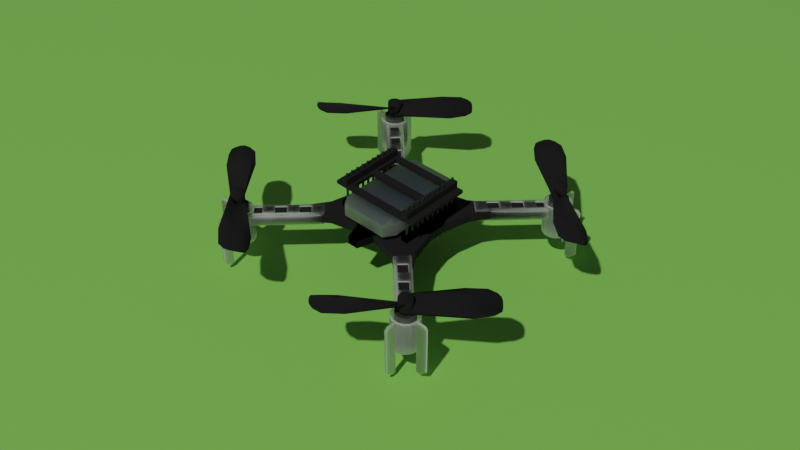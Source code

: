 # Source: cf2_assembly.blend  (saved by Blender 3.0.42; exported with 4.5.12 LTS)
import bpy
from mathutils import Matrix  # noqa: F401  (used for matrix-valued properties, if any)

bpy.ops.wm.read_factory_settings(use_empty=True)
scene = bpy.context.scene
scene.name = 'Scene'

# ---- collections
col_collection = bpy.data.collections.new('Collection'); scene.collection.children.link(col_collection)

# ---- materials (node trees are filled in below, after node groups)
mat_material_004 = bpy.data.materials.new('Material.004')
mat_pcb = bpy.data.materials.new('pcb')
mat_material_002 = bpy.data.materials.new('Material.002')
mat_metal = bpy.data.materials.new('metal')
mat_material_001 = bpy.data.materials.new('Material.001')

# ---- material node trees
mat_material_004.use_nodes = True; mat_material_004.node_tree.nodes.clear()
_N = mat_material_004.node_tree.nodes; _L = mat_material_004.node_tree.links
n0 = _N.new('ShaderNodeBsdfPrincipled'); n0.name = 'Principled BSDF'; n0.location = (10, 300)
n0.distribution = 'GGX'
n0.subsurface_method = 'RANDOM_WALK_SKIN'
n0.inputs[0].default_value = (0.2894, 0.8, 0.1253, 1.0)
n0.inputs[3].default_value = 1.45
n0.inputs[27].default_value = (0.0, 0.0, 0.0, 1.0)
n0.inputs[28].default_value = 1.0
n1 = _N.new('ShaderNodeOutputMaterial'); n1.name = 'Material Output'; n1.location = (300, 300)
_L.new(n0.outputs[0], n1.inputs[0])
n1.is_active_output = True
mat_pcb.use_nodes = True; mat_pcb.node_tree.nodes.clear()
_N = mat_pcb.node_tree.nodes; _L = mat_pcb.node_tree.links
n0 = _N.new('ShaderNodeBsdfPrincipled'); n0.name = 'Principled BSDF'; n0.location = (10, 300)
n0.distribution = 'GGX'
n0.subsurface_method = 'RANDOM_WALK_SKIN'
n0.inputs[0].default_value = (0.009524, 0.009524, 0.009524, 1.0)
n0.inputs[2].default_value = 1.0
n0.inputs[3].default_value = 1.45
n0.inputs[27].default_value = (0.0, 0.0, 0.0, 1.0)
n0.inputs[28].default_value = 1.0
n1 = _N.new('ShaderNodeOutputMaterial'); n1.name = 'Material Output'; n1.location = (300, 300)
_L.new(n0.outputs[0], n1.inputs[0])
n1.is_active_output = True
mat_material_002.use_nodes = True; mat_material_002.node_tree.nodes.clear()
_N = mat_material_002.node_tree.nodes; _L = mat_material_002.node_tree.links
n0 = _N.new('ShaderNodeOutputMaterial'); n0.name = 'Material Output'; n0.location = (300, 300)
n1 = _N.new('ShaderNodeBsdfTranslucent'); n1.name = 'Translucent BSDF'; n1.location = (10, 300)
n1.inputs[0].default_value = (1.0, 1.0, 1.0, 0.4714)
_L.new(n1.outputs[0], n0.inputs[0])
n0.is_active_output = True
mat_metal.use_nodes = True; mat_metal.node_tree.nodes.clear()
_N = mat_metal.node_tree.nodes; _L = mat_metal.node_tree.links
n0 = _N.new('ShaderNodeBsdfPrincipled'); n0.name = 'Principled BSDF'; n0.location = (10, 300)
n0.distribution = 'GGX'
n0.subsurface_method = 'RANDOM_WALK_SKIN'
n0.inputs[0].default_value = (0.117, 0.117, 0.117, 1.0)
n0.inputs[1].default_value = 0.8
n0.inputs[3].default_value = 1.45
n0.inputs[27].default_value = (0.0, 0.0, 0.0, 1.0)
n0.inputs[28].default_value = 1.0
n1 = _N.new('ShaderNodeOutputMaterial'); n1.name = 'Material Output'; n1.location = (300, 300)
_L.new(n0.outputs[0], n1.inputs[0])
n1.is_active_output = True
mat_material_001.use_nodes = True; mat_material_001.node_tree.nodes.clear()
_N = mat_material_001.node_tree.nodes; _L = mat_material_001.node_tree.links
n0 = _N.new('ShaderNodeBsdfPrincipled'); n0.name = 'Principled BSDF'; n0.location = (10, 300)
n0.distribution = 'GGX'
n0.subsurface_method = 'RANDOM_WALK_SKIN'
n0.inputs[0].default_value = (0.2849, 0.2849, 0.2849, 1.0)
n0.inputs[1].default_value = 0.6528
n0.inputs[3].default_value = 1.45
n0.inputs[8].default_value = 1.0
n0.inputs[10].default_value = 0.4508
n0.inputs[27].default_value = (0.0, 0.0, 0.0, 1.0)
n0.inputs[28].default_value = 1.0
n1 = _N.new('ShaderNodeOutputMaterial'); n1.name = 'Material Output'; n1.location = (300, 300)
_L.new(n0.outputs[0], n1.inputs[0])
n1.is_active_output = True

# ---- world
world_world = bpy.data.worlds.new('World'); scene.world = world_world
world_world.use_nodes = True; world_world.node_tree.nodes.clear()
_N = world_world.node_tree.nodes; _L = world_world.node_tree.links
n0 = _N.new('ShaderNodeOutputWorld'); n0.name = 'World Output'; n0.location = (300, 300)
n1 = _N.new('ShaderNodeBackground'); n1.name = 'Background'; n1.location = (10, 300)
n1.inputs[0].default_value = (0.05088, 0.05088, 0.05088, 1.0)
_L.new(n1.outputs[0], n0.inputs[0])
n0.is_active_output = True
world_world.color = (0.05088, 0.05088, 0.05088)
world_world.use_sun_shadow = False
world_world.sun_shadow_jitter_overblur = 0.0

# ---- cameras
cam_camera = bpy.data.cameras.new('Camera')
cam_camera.clip_end = 100.0
cam_camera.ortho_scale = 7.314

# ---- lights
light_light = bpy.data.lights.new('Light', 'POINT')
light_light.transmission_factor = 0.0
light_light.energy = 1000.0
light_light.shadow_soft_size = 0.1
light_light.shadow_maximum_resolution = 0.006
light_light.use_absolute_resolution = True

# ---- meshes
me_plane = bpy.data.meshes.new('Plane')
me_plane.from_pydata([(-1.0, -1.0, 0.0), (1.0, -1.0, 0.0), (-1.0, 1.0, 0.0), (1.0, 1.0, 0.0)], [], [(0, 1, 3, 2)])
_uv = me_plane.uv_layers.new(name='UVMap')
_uv.uv.foreach_set('vector', [0.0, 0.0, 1.0, 0.0, 1.0, 1.0, 0.0, 1.0])
me_plane.materials.append(mat_material_004)
me_plane.use_remesh_fix_poles = True
me_plane.use_remesh_preserve_attributes = False
me_plane.update()
me_battery_holder = bpy.data.meshes.new('battery_holder')
me_battery_holder.from_pydata([(-0.01, 0.01, 0.0005), (-0.01, 0.01, 0.0025), (-0.01, 0.012, 0.0025), (-0.01, 0.012, 0.0005), (0.01, 0.012, 0.0025), (0.01, 0.012, 0.0005), (0.01, 0.01, 0.0025), (0.01, 0.01, 0.0005), (-0.01, -0.01, 0.0005), (-0.01, -0.012, 0.0005), (-0.01, -0.012, 0.0025), (-0.01, -0.01, 0.0025), (0.01, -0.012, 0.0005), (0.01, -0.012, 0.0025), (0.01, -0.01, 0.0005), (0.01, -0.01, 0.0025), (-0.01, -0.014, -0.0005), (-0.01, -0.014, 0.0005), (-0.01, 0.014, 0.0005), (-0.01, 0.014, -0.0005), (0.01, 0.014, 0.0005), (0.01, 0.014, -0.0005), (0.01, -0.014, 0.0005), (0.01, -0.014, -0.0005), (-0.001096, 0.009, -0.0005), (0.001096, 0.009, -0.0005), (0.001096, -0.009, -0.0005), (-0.001096, -0.009, -0.0005), (-0.008096, 0.009, -0.0005), (-0.008096, -0.009, -0.0005), (0.008096, -0.009, -0.0005), (0.008096, 0.009, -0.0005), (-0.001096, -0.009, 0.0005), (-0.008096, -0.009, 0.0005), (-0.008096, 0.009, 0.0005), (-0.001096, 0.009, 0.0005), (0.001096, 0.009, 0.0005), (0.008096, 0.009, 0.0005), (0.008096, -0.009, 0.0005), (0.001096, -0.009, 0.0005)], [], [(0, 1, 2), (0, 2, 3), (3, 2, 4), (3, 4, 5), (5, 4, 6), (5, 6, 7), (7, 6, 1), (7, 1, 0), (3, 5, 7), (3, 7, 0), (4, 2, 1), (4, 1, 6), (8, 9, 10), (8, 10, 11), (9, 12, 13), (9, 13, 10), (12, 14, 15), (12, 15, 13), (14, 8, 11), (14, 11, 15), (9, 8, 14), (9, 14, 12), (13, 15, 11), (13, 11, 10), (16, 17, 18), (16, 18, 19), (19, 18, 20), (19, 20, 21), (21, 20, 22), (21, 22, 23), (23, 22, 17), (23, 17, 16), (24, 25, 26), (24, 26, 27), (16, 19, 28), (16, 28, 29), (24, 28, 19), (23, 16, 29), (27, 26, 30), (23, 29, 27), (24, 19, 21), (31, 25, 24), (23, 27, 30), (31, 24, 21), (23, 30, 31), (21, 23, 31), (32, 33, 17), (20, 18, 34), (35, 36, 37), (20, 34, 35), (32, 17, 22), (38, 39, 32), (20, 35, 37), (38, 32, 22), (20, 37, 38), (22, 20, 38), (34, 18, 17), (34, 17, 33), (36, 35, 32), (36, 32, 39), (27, 29, 33), (27, 33, 32), (33, 29, 28), (33, 28, 34), (34, 28, 24), (34, 24, 35), (24, 27, 32), (24, 32, 35), (30, 26, 39), (30, 39, 38), (31, 30, 38), (31, 38, 37), (36, 25, 31), (36, 31, 37), (39, 26, 25), (39, 25, 36)])
me_battery_holder.materials.append(mat_pcb)
me_battery_holder.use_remesh_fix_poles = True
me_battery_holder.use_remesh_preserve_attributes = False
me_battery_holder.update()
me_cw_prop = bpy.data.meshes.new('cw_prop')
me_cw_prop.from_pydata([(3.02e-10, -0.002, -0.002), (3.02e-10, -0.002, 0.001421), (-0.0007654, -0.001848, 0.001312), (-0.0007654, -0.001848, -0.002), (-0.001414, -0.001414, 0.0009996), (-0.001414, -0.001414, -0.002), (-0.001848, -0.0007654, 0.0005327), (-0.001848, -0.0007654, -0.002), (-0.002, -2.146e-10, -1.799e-05), (-0.002, -2.146e-10, -0.002), (-0.001848, 0.0007654, -0.0005687), (-0.001848, 0.0007654, -0.002), (-0.001414, 0.001414, -0.001036), (-0.001414, 0.001414, -0.002), (-0.0007654, 0.001848, -0.001348), (-0.0007654, 0.001848, -0.002), (-1.271e-10, 0.002, -0.001457), (-1.271e-10, 0.002, -0.002), (0.0007654, 0.001848, -0.002), (-1.271e-10, 0.002, 0.002), (0.0007654, 0.001848, 0.002), (0.001414, 0.001414, 0.002), (0.001414, 0.001414, -0.002), (0.001848, 0.0007654, 0.002), (0.001848, 0.0007654, -0.002), (0.002, 2.781e-10, 0.002), (0.002, 2.781e-10, -0.002), (0.001848, -0.0007654, 0.002), (0.001848, -0.0007654, -0.002), (0.001414, -0.001414, 0.002), (0.001414, -0.001414, -0.002), (-0.001414, -0.001414, 0.002), (-0.0007654, -0.001848, 0.002), (3.02e-10, -0.002, 0.002), (0.0007654, -0.001848, 0.002), (-0.0007654, 0.001848, 0.002), (-0.001414, 0.001414, 0.002), (-0.001848, 0.0007654, 0.002), (-0.002, -2.146e-10, 0.002), (-0.001848, -0.0007654, 0.002), (0.0007654, -0.001848, -0.002), (0.0007654, -0.001848, -0.001348), (0.0, -0.002, -0.001457), (0.01654, -0.004334, -0.0009657), (0.02134, -0.00394, -0.0004564), (0.001848, 0.0007654, 0.0005327), (0.002, -8.731e-11, -1.799e-05), (0.02346, -0.0004789, 0.001098), (0.0232, 0.000751, 0.001267), (0.001414, 0.001414, 0.0009996), (0.0224, 0.002166, 0.001187), (0.0007654, 0.001848, 0.001312), (0.02022, 0.00381, 0.001139), (0.001848, -0.0007654, -0.0005687), (0.02341, -0.002115, 0.0005806), (0.0, 0.002, 0.001421), (0.01449, 0.004217, 0.001119), (0.001414, -0.001414, -0.001036), (0.02315, -0.003187, 0.0001387), (0.0, 0.0, 0.0), (-0.0007654, 0.001848, -0.001348), (-3.02e-10, 0.002, -0.001457), (-0.01654, 0.004334, -0.0009657), (-0.02134, 0.00394, -0.0004564), (-0.001848, -0.0007654, 0.0005327), (-0.002, -2.147e-10, -1.799e-05), (-0.02346, 0.0004789, 0.001098), (-0.0232, -0.000751, 0.001267), (-0.001414, -0.001414, 0.0009996), (-0.0224, -0.002166, 0.001187), (-0.0007654, -0.001848, 0.001312), (-0.02022, -0.00381, 0.001139), (-0.001848, 0.0007654, -0.0005687), (-0.02341, 0.002115, 0.0005806), (-0.01449, -0.004217, 0.001119), (-0.001414, 0.001414, -0.001036), (-0.02315, 0.003187, 0.0001387), (0.0008036, -0.00167, -0.001813), (0.02138, -0.003702, -0.0008944), (0.01657, -0.004174, -0.001438), (3.671e-05, -0.00184, -0.001929), (0.001862, 0.0008944, 4.988e-05), (0.02321, 0.0008964, 0.0007886), (0.02348, -0.0002909, 0.0006358), (0.002027, 0.0001872, -0.0004808), (0.001414, 0.001485, 0.0005046), (0.02241, 0.002254, 0.0006945), (0.0007591, 0.00186, 0.0008118), (0.02022, 0.003864, 0.0006418), (0.02345, -0.001905, 0.0001281), (0.001885, -0.0005533, -0.00102), (-6.928e-06, 0.002, 0.0009212), (0.01448, 0.004217, 0.000619), (0.001457, -0.001179, -0.001475), (0.02319, -0.002962, -0.0003058), (0.0, 0.0, -0.0005), (-0.0008036, 0.00167, -0.001813), (-0.02138, 0.003702, -0.0008944), (-0.01657, 0.004174, -0.001438), (-3.671e-05, 0.00184, -0.001929), (-0.001862, -0.0008944, 4.988e-05), (-0.02321, -0.0008964, 0.0007886), (-0.02348, 0.0002909, 0.0006358), (-0.002027, -0.0001872, -0.0004808), (-0.001414, -0.001485, 0.0005046), (-0.02241, -0.002254, 0.0006945), (-0.0007591, -0.00186, 0.0008118), (-0.02022, -0.003864, 0.0006418), (-0.02345, 0.001905, 0.0001281), (-0.001885, 0.0005533, -0.00102), (6.928e-06, -0.002, 0.0009212), (-0.01448, -0.004217, 0.000619), (-0.001457, 0.001179, -0.001475), (-0.02319, 0.002962, -0.0003058), (-0.0008036, 0.00167, -0.001813), (-3.671e-05, 0.00184, -0.001929), (-0.02319, 0.002962, -0.0003058)], [], [(0, 1, 2), (0, 2, 3), (7, 8, 9), (9, 10, 11), (15, 14, 16), (15, 16, 17), (16, 19, 20), (26, 25, 27), (33, 34, 29), (29, 27, 25), (25, 23, 21), (21, 20, 19), (31, 33, 29), (21, 19, 36), (36, 38, 31), (21, 36, 31), (34, 1, 0), (3, 5, 7), (15, 17, 18), (24, 26, 28), (40, 3, 7), (15, 18, 24), (4, 2, 32), (12, 10, 37), (12, 37, 36), (6, 4, 31), (6, 31, 39), (8, 39, 38), (2, 1, 33), (2, 33, 32), (16, 14, 35), (10, 8, 38), (49, 48, 50), (51, 49, 50), (51, 50, 52), (46, 53, 54), (55, 52, 56), (57, 41, 44), (57, 44, 58), (53, 57, 58), (53, 58, 54), (60, 61, 62), (60, 62, 63), (64, 65, 66), (64, 66, 67), (68, 64, 67), (65, 72, 73), (1, 70, 71), (72, 75, 76), (77, 79, 80), (81, 82, 83), (81, 83, 84), (85, 86, 82), (85, 82, 81), (87, 88, 86), (84, 83, 89), (91, 92, 88), (93, 78, 77), (96, 97, 98), (96, 98, 99), (100, 101, 102), (104, 105, 101), (104, 101, 100), (112, 113, 97), (112, 97, 96), (109, 108, 113), (109, 113, 112), (41, 93, 77), (51, 55, 91), (51, 91, 87), (42, 77, 80), (53, 46, 84), (52, 50, 86), (52, 86, 88), (50, 48, 82), (50, 82, 86), (48, 47, 83), (44, 43, 79), (47, 54, 89), (47, 89, 83), (43, 42, 80), (55, 92, 91), (68, 70, 106), (64, 68, 104), (60, 112, 96), (65, 100, 103), (61, 60, 96), (61, 96, 99), (72, 65, 103), (72, 103, 109), (73, 76, 113), (73, 113, 108), (69, 67, 101), (76, 97, 113), (74, 107, 111), (63, 62, 98), (66, 108, 102), (62, 61, 99), (62, 99, 98), (3, 2, 4), (3, 4, 5), (5, 4, 6), (5, 6, 7), (7, 6, 8), (9, 8, 10), (11, 10, 12), (11, 12, 13), (13, 12, 14), (13, 14, 15), (18, 17, 16), (16, 20, 18), (18, 20, 21), (18, 21, 22), (22, 21, 23), (22, 23, 24), (24, 23, 25), (24, 25, 26), (26, 27, 28), (28, 27, 29), (28, 29, 30), (31, 32, 33), (19, 35, 36), (36, 37, 38), (38, 39, 31), (29, 25, 21), (31, 29, 21), (30, 29, 34), (30, 34, 40), (0, 40, 34), (34, 33, 1), (40, 0, 3), (7, 9, 11), (11, 13, 15), (18, 22, 24), (28, 30, 40), (7, 11, 15), (24, 28, 40), (40, 7, 15), (15, 24, 40), (4, 32, 31), (14, 12, 36), (14, 36, 35), (8, 6, 39), (16, 35, 19), (10, 38, 37), (41, 42, 43), (41, 43, 44), (45, 46, 47), (45, 47, 48), (49, 45, 48), (46, 54, 47), (55, 51, 52), (77, 78, 79), (87, 86, 85), (84, 89, 90), (91, 88, 87), (93, 94, 78), (90, 89, 94), (90, 94, 93), (49, 51, 87), (49, 87, 85), (57, 53, 90), (57, 90, 93), (45, 49, 85), (45, 85, 81), (41, 57, 93), (46, 45, 81), (46, 81, 84), (42, 41, 77), (53, 84, 90), (54, 58, 94), (54, 94, 89), (58, 44, 78), (58, 78, 94), (48, 83, 82), (56, 52, 88), (56, 88, 92), (44, 79, 78), (43, 80, 79), (55, 56, 92), (68, 67, 69), (70, 68, 69), (70, 69, 71), (65, 73, 66), (1, 71, 74), (75, 60, 63), (75, 63, 76), (72, 76, 73), (114, 97, 98), (114, 98, 115), (100, 102, 103), (106, 107, 105), (106, 105, 104), (103, 102, 108), (103, 108, 109), (110, 111, 107), (110, 107, 106), (112, 116, 97), (112, 97, 114), (109, 108, 116), (109, 116, 112), (68, 106, 104), (75, 72, 109), (75, 109, 112), (64, 104, 100), (60, 75, 112), (60, 112, 114), (65, 64, 100), (70, 1, 110), (70, 110, 106), (61, 60, 114), (61, 114, 115), (71, 69, 105), (71, 105, 107), (73, 76, 116), (73, 116, 108), (69, 101, 105), (76, 63, 97), (76, 97, 116), (67, 66, 102), (67, 102, 101), (74, 71, 107), (63, 98, 97), (66, 73, 108), (62, 61, 115), (62, 115, 98), (1, 74, 111), (1, 111, 110)])
me_cw_prop.polygons.foreach_set('use_smooth', [True] * 228)
me_cw_prop.materials.append(mat_pcb)
me_cw_prop.use_remesh_fix_poles = True
me_cw_prop.use_remesh_preserve_attributes = False
me_cw_prop.update()
me_motor_mount = bpy.data.meshes.new('motor_mount')
me_motor_mount.from_pydata([(0.005318, 0.004868, 0.003594), (0.004801, 0.004359, 0.00432), (0.002979, 0.002566, 0.00432), (0.002979, 0.002566, -0.00568), (0.005318, 0.004868, -0.00568), (0.004953, 0.005239, 0.003594), (0.004953, 0.005239, -0.00568), (0.002614, 0.002937, -0.00568), (0.002614, 0.002937, 0.00432), (0.004436, 0.00473, 0.00432), (0.004018, 0.003589, -0.01272), (0.005318, 0.004868, -0.0109), (0.002979, 0.002566, -0.01272), (0.003653, 0.003959, -0.01272), (0.002614, 0.002937, -0.01272), (0.004953, 0.005239, -0.0109), (-0.004824, 0.005358, 0.003594), (-0.004319, 0.004837, 0.00432), (-0.002541, 0.003, 0.00432), (-0.002541, 0.003, -0.00568), (-0.004824, 0.005358, -0.00568), (-0.005198, 0.004996, 0.003594), (-0.005198, 0.004996, -0.00568), (-0.002915, 0.002638, -0.00568), (-0.002915, 0.002638, 0.00432), (-0.004693, 0.004475, 0.00432), (-0.003555, 0.004047, -0.01272), (-0.004824, 0.005358, -0.0109), (-0.002541, 0.003, -0.01272), (-0.003929, 0.003686, -0.01272), (-0.002915, 0.002638, -0.01272), (-0.005198, 0.004996, -0.0109), (0.002129, -0.02312, 0.003209), (0.001976, -0.02312, 0.003463), (0.00141, -0.02312, 0.003463), (0.00141, -0.02312, 0.00312), (0.002, -0.02312, 0.00312), (-0.0025, -0.02312, 2.792e-05), (-0.0025, -0.02312, 0.003103), (-0.0025, -0.01974, 0.003103), (-0.0025, -0.01974, 2.792e-05), (0.0025, -0.01974, 2.792e-05), (0.0025, -0.01974, 0.003103), (0.0025, -0.02312, 0.003103), (0.0025, -0.02312, 2.792e-05), (0.00141, -0.01974, 0.003463), (-0.00141, -0.01974, 0.003463), (-0.00141, -0.02312, 0.003463), (0.00141, -0.006255, 0.003463), (-0.00141, -0.006255, 0.003463), (-0.00141, -0.009627, 0.003463), (0.00141, -0.009627, 0.003463), (0.00141, -0.013, 0.003463), (-0.00141, -0.013, 0.003463), (-0.00141, -0.01637, 0.003463), (0.00141, -0.01637, 0.003463), (0.002217, -0.002883, 0.003184), (0.0025, -0.002883, 0.003103), (0.0025, -0.002883, 2.792e-05), (0.002217, -0.002883, 2.792e-05), (0.0025, -0.009627, 2.792e-05), (0.0025, -0.009627, 0.003103), (0.0025, -0.013, 0.003103), (0.0025, -0.013, 2.792e-05), (0.0025, -0.01637, 0.003103), (0.0025, -0.01637, 2.792e-05), (-0.0025, -0.006255, 2.792e-05), (-0.0025, -0.006255, 0.003103), (-0.0025, -0.002883, 0.003103), (-0.0025, -0.002883, 2.792e-05), (0.0025, -0.006255, 2.792e-05), (0.0025, -0.006255, 0.003103), (-0.0025, -0.009627, 2.792e-05), (-0.0025, -0.009627, 0.003103), (-0.0025, -0.013, 2.792e-05), (-0.0025, -0.013, 0.003103), (-0.0025, -0.01637, 2.792e-05), (-0.0025, -0.01637, 0.003103), (0.001976, -0.006255, 0.003463), (0.001976, -0.009627, 0.003463), (0.001976, -0.013, 0.003463), (0.001976, -0.01637, 0.003463), (0.001976, -0.01974, 0.003463), (-0.001976, -0.02312, 0.003463), (-0.002129, -0.02312, 0.003209), (-0.002, -0.02312, 0.00312), (-0.00141, -0.02312, 0.00312), (-0.001976, -0.01637, 0.003463), (-0.001976, -0.01974, 0.003463), (-0.001976, -0.013, 0.003463), (-0.001976, -0.009627, 0.003463), (-0.001976, -0.006255, 0.003463), (-0.002, -0.003028, 0.00312), (-0.002, -0.006255, 0.00312), (-0.002, -0.006255, 2.792e-05), (-0.002, -0.003028, 2.792e-05), (0.002, -0.01974, 2.792e-05), (0.002, -0.02312, 2.792e-05), (0.002, -0.01974, 0.00312), (-0.00141, -0.01974, 0.00312), (-0.002, -0.01974, 0.00312), (0.00141, -0.01974, 0.00312), (0.00141, -0.006255, 0.00312), (0.00141, -0.009627, 0.00312), (-0.00141, -0.009627, 0.00312), (-0.00141, -0.006255, 0.00312), (0.00141, -0.013, 0.00312), (0.00141, -0.01637, 0.00312), (-0.00141, -0.01637, 0.00312), (-0.00141, -0.013, 0.00312), (0.002, -0.003028, 0.00312), (0.002, -0.006255, 0.00312), (0.00141, -0.00342, 0.00312), (0.001416, -0.003418, 0.00312), (0.002, -0.009627, 0.00312), (0.002, -0.013, 0.00312), (0.002, -0.01637, 0.00312), (-0.00141, -0.00342, 0.00312), (-0.001416, -0.003418, 0.00312), (-0.002, -0.009627, 0.00312), (-0.002, -0.013, 0.00312), (-0.002, -0.01637, 0.00312), (0.002, -0.006255, 2.792e-05), (0.002, -0.003028, 2.792e-05), (0.002, -0.009627, 2.792e-05), (0.002, -0.013, 2.792e-05), (0.002, -0.01637, 2.792e-05), (-0.002, -0.02312, 2.792e-05), (-0.002, -0.01974, 2.792e-05), (-0.002, -0.01637, 2.792e-05), (-0.002, -0.013, 2.792e-05), (-0.002, -0.009627, 2.792e-05), (0.001416, -0.003418, 0.003463), (0.00141, -0.00342, 0.003463), (0.001976, -0.003044, 0.003463), (-0.001416, -0.003418, 0.003463), (-0.001976, -0.003044, 0.003463), (-0.00141, -0.00342, 0.003463), (-0.002217, -0.002883, 2.792e-05), (-0.002217, -0.002883, 0.003184), (-0.002217, -0.002883, 0.003297), (0.002217, -0.002883, 0.003297), (-0.003362, -0.002168, -0.00568), (-0.003362, -0.002168, 0.00432), (-0.003935, -0.0007161, 0.00432), (-0.003935, -0.0007161, -0.00568), (-0.00391, 0.0008444, 0.00432), (-0.00391, 0.0008444, -0.00568), (-0.003289, 0.002276, 0.00432), (-0.003289, 0.002276, -0.00568), (-0.002168, 0.003362, 0.00432), (-0.002168, 0.003362, -0.00568), (-0.0007161, 0.003935, 0.00432), (-0.0007161, 0.003935, -0.00568), (0.0008444, 0.00391, 0.00432), (0.0008444, 0.00391, -0.00568), (0.002276, 0.003289, 0.00432), (0.002276, 0.003289, -0.00568), (0.003362, 0.002168, 0.00432), (0.003362, 0.002168, -0.00568), (0.003935, 0.0007161, 0.00432), (0.003935, 0.0007161, -0.00568), (0.00391, -0.0008444, 0.00432), (0.00391, -0.0008444, -0.00568), (0.003289, -0.002276, 0.00432), (0.003289, -0.002276, -0.00568), (0.002168, -0.003362, 0.00432), (0.002168, -0.003362, -0.00568), (0.0007161, -0.003935, 0.00432), (0.0007161, -0.003935, -0.00568), (-0.0008444, -0.00391, 0.00432), (-0.0008444, -0.00391, -0.00568), (-0.002276, -0.003289, 0.00432), (-0.002276, -0.003289, -0.00568), (-0.002991, -0.001929, 0.00432), (-0.003502, -0.0006372, 0.00432), (-0.003479, 0.0007513, 0.00432), (-0.002927, 0.002025, 0.00432), (-0.001929, 0.002991, 0.00432), (-0.0006372, 0.003502, 0.00432), (0.0007513, 0.003479, 0.00432), (0.002025, 0.002927, 0.00432), (0.002991, 0.001929, 0.00432), (0.003502, 0.0006372, 0.00432), (0.003479, -0.0007513, 0.00432), (0.002927, -0.002025, 0.00432), (0.001929, -0.002991, 0.00432), (0.0006372, -0.003502, 0.00432), (-0.0007513, -0.003479, 0.00432), (-0.002025, -0.002927, 0.00432), (-0.0007513, -0.003479, -0.004131), (-0.002025, -0.002927, -0.004131), (-0.003, 0.0, -0.004131), (-0.002876, 0.0006212, -0.004131), (-0.003479, 0.0007513, -0.004131), (-0.003502, -0.0006372, -0.004131), (-0.002991, -0.001929, -0.004131), (0.0006372, -0.003502, -0.004131), (0.001929, -0.002991, -0.004131), (0.002927, -0.002025, -0.004131), (0.003479, -0.0007513, -0.004131), (0.002876, -0.0006212, -0.004131), (0.002772, -0.001148, -0.004131), (0.002121, -0.002121, -0.004131), (-0.002772, -0.001148, -0.004131), (0.001148, -0.002772, -0.004131), (-0.002121, -0.002121, -0.004131), (-0.001148, -0.002772, -0.004131), (-4.657e-10, -0.003, -0.004131), (0.003, -1.164e-10, -0.004131), (0.003502, 0.0006372, -0.004131), (0.002991, 0.001929, -0.004131), (0.002025, 0.002927, -0.004131), (0.0007513, 0.003479, -0.004131), (-0.0006372, 0.003502, -0.004131), (-0.001929, 0.002991, -0.004131), (-0.002927, 0.002025, -0.004131), (-0.002772, 0.001148, -0.004131), (-0.002121, 0.002121, -0.004131), (0.002772, 0.001148, -0.004131), (-0.001148, 0.002772, -0.004131), (0.002121, 0.002121, -0.004131), (0.001148, 0.002772, -0.004131), (0.0, 0.003, -0.004131), (-0.001675, -0.00242, -0.00568), (0.001675, 0.00242, -0.00568), (0.001148, 0.002772, -0.00568), (-0.002121, -0.002121, -0.00568), (-0.002772, -0.001148, -0.00568), (0.0, 0.003, -0.00568), (-0.001148, 0.002772, -0.00568), (-0.003, 0.0, -0.00568), (-0.002121, 0.002121, -0.00568), (-0.002772, 0.001148, -0.00568), (0.002121, 0.002121, -0.00568), (-0.001148, -0.002772, -0.00568), (-4.657e-10, -0.003, -0.00568), (0.002772, 0.001148, -0.00568), (0.001148, -0.002772, -0.00568), (0.003, -1.164e-10, -0.00568), (0.002772, -0.001148, -0.00568), (0.002121, -0.002121, -0.00568)], [], [(0, 1, 2), (2, 3, 4), (2, 4, 0), (5, 6, 7), (7, 8, 9), (7, 9, 5), (6, 5, 0), (6, 0, 4), (10, 11, 4), (4, 3, 12), (4, 12, 10), (13, 14, 7), (7, 6, 15), (7, 15, 13), (3, 7, 14), (3, 14, 12), (12, 14, 13), (12, 13, 10), (15, 11, 10), (15, 10, 13), (6, 4, 11), (6, 11, 15), (0, 5, 9), (0, 9, 1), (8, 2, 1), (8, 1, 9), (16, 17, 18), (18, 19, 20), (18, 20, 16), (21, 22, 23), (23, 24, 25), (23, 25, 21), (22, 21, 16), (22, 16, 20), (26, 27, 20), (20, 19, 28), (20, 28, 26), (29, 30, 23), (23, 22, 31), (23, 31, 29), (19, 23, 30), (19, 30, 28), (28, 30, 29), (28, 29, 26), (31, 27, 26), (31, 26, 29), (22, 20, 27), (22, 27, 31), (16, 21, 25), (16, 25, 17), (24, 18, 17), (24, 17, 25), (32, 33, 34), (34, 35, 36), (34, 36, 32), (37, 38, 39), (37, 39, 40), (41, 42, 43), (41, 43, 44), (45, 46, 47), (45, 47, 34), (48, 49, 50), (48, 50, 51), (52, 53, 54), (52, 54, 55), (56, 57, 58), (56, 58, 59), (60, 61, 62), (60, 62, 63), (63, 62, 64), (63, 64, 65), (65, 64, 42), (65, 42, 41), (66, 67, 68), (66, 68, 69), (70, 71, 61), (70, 61, 60), (72, 73, 67), (72, 67, 66), (74, 75, 73), (74, 73, 72), (76, 77, 75), (76, 75, 74), (40, 39, 77), (40, 77, 76), (78, 48, 51), (78, 51, 79), (79, 51, 52), (79, 52, 80), (80, 52, 55), (80, 55, 81), (81, 55, 45), (81, 45, 82), (47, 83, 84), (84, 85, 86), (84, 86, 47), (54, 87, 88), (54, 88, 46), (53, 89, 87), (53, 87, 54), (50, 90, 89), (50, 89, 53), (49, 91, 90), (49, 90, 50), (92, 93, 94), (92, 94, 95), (96, 97, 36), (96, 36, 98), (99, 86, 85), (99, 85, 100), (98, 36, 35), (98, 35, 101), (101, 35, 86), (101, 86, 99), (102, 103, 104), (102, 104, 105), (106, 107, 108), (106, 108, 109), (110, 111, 102), (102, 112, 113), (102, 113, 110), (111, 114, 103), (111, 103, 102), (114, 115, 106), (114, 106, 103), (115, 116, 107), (115, 107, 106), (116, 98, 101), (116, 101, 107), (117, 105, 93), (93, 92, 118), (93, 118, 117), (105, 104, 119), (105, 119, 93), (104, 109, 120), (104, 120, 119), (109, 108, 121), (109, 121, 120), (108, 99, 100), (108, 100, 121), (122, 111, 110), (122, 110, 123), (122, 124, 114), (122, 114, 111), (124, 125, 115), (124, 115, 114), (125, 126, 116), (125, 116, 115), (126, 96, 98), (126, 98, 116), (127, 128, 100), (127, 100, 85), (128, 129, 121), (128, 121, 100), (129, 130, 120), (129, 120, 121), (130, 131, 119), (130, 119, 120), (131, 94, 93), (131, 93, 119), (37, 40, 128), (37, 128, 127), (46, 88, 83), (46, 83, 47), (82, 45, 34), (82, 34, 33), (132, 133, 48), (48, 78, 134), (48, 134, 132), (58, 57, 71), (58, 71, 70), (59, 58, 70), (70, 122, 123), (70, 123, 59), (135, 136, 91), (91, 49, 137), (91, 137, 135), (138, 69, 68), (138, 68, 139), (44, 43, 32), (32, 36, 97), (32, 97, 44), (34, 47, 86), (34, 86, 35), (95, 94, 66), (66, 69, 138), (66, 138, 95), (72, 66, 94), (72, 94, 131), (74, 72, 131), (74, 131, 130), (76, 74, 130), (76, 130, 129), (40, 76, 129), (40, 129, 128), (41, 44, 97), (41, 97, 96), (65, 41, 96), (65, 96, 126), (63, 65, 126), (63, 126, 125), (60, 63, 125), (60, 125, 124), (70, 60, 124), (70, 124, 122), (112, 102, 48), (112, 48, 133), (52, 51, 103), (52, 103, 106), (45, 55, 107), (45, 107, 101), (137, 49, 105), (137, 105, 117), (50, 53, 109), (50, 109, 104), (54, 46, 99), (54, 99, 108), (49, 48, 102), (49, 102, 105), (51, 50, 104), (51, 104, 103), (53, 52, 106), (53, 106, 109), (55, 54, 108), (55, 108, 107), (46, 45, 101), (46, 101, 99), (83, 38, 84), (68, 140, 139), (43, 33, 32), (141, 57, 56), (136, 140, 68), (68, 67, 91), (68, 91, 136), (82, 33, 43), (82, 43, 42), (83, 88, 39), (83, 39, 38), (88, 87, 77), (88, 77, 39), (87, 89, 75), (87, 75, 77), (89, 90, 73), (89, 73, 75), (90, 91, 67), (90, 67, 73), (141, 134, 78), (78, 71, 57), (78, 57, 141), (78, 79, 61), (78, 61, 71), (79, 80, 62), (79, 62, 61), (80, 81, 64), (80, 64, 62), (81, 82, 42), (81, 42, 64), (84, 38, 37), (37, 127, 85), (37, 85, 84), (59, 123, 110), (110, 113, 132), (132, 134, 141), (56, 59, 110), (132, 141, 56), (110, 132, 56), (133, 132, 113), (133, 113, 112), (117, 118, 135), (117, 135, 137), (135, 118, 92), (92, 95, 138), (139, 140, 136), (92, 138, 139), (136, 135, 92), (92, 139, 136), (142, 143, 144), (142, 144, 145), (145, 144, 146), (145, 146, 147), (147, 146, 148), (147, 148, 149), (149, 148, 150), (149, 150, 151), (151, 150, 152), (151, 152, 153), (153, 152, 154), (153, 154, 155), (155, 154, 156), (155, 156, 157), (157, 156, 158), (157, 158, 159), (159, 158, 160), (159, 160, 161), (161, 160, 162), (161, 162, 163), (163, 162, 164), (163, 164, 165), (165, 164, 166), (165, 166, 167), (167, 166, 168), (167, 168, 169), (169, 168, 170), (169, 170, 171), (171, 170, 172), (171, 172, 173), (173, 172, 143), (173, 143, 142), (174, 175, 144), (174, 144, 143), (175, 176, 146), (175, 146, 144), (176, 177, 148), (176, 148, 146), (177, 178, 150), (177, 150, 148), (178, 179, 152), (178, 152, 150), (179, 180, 154), (179, 154, 152), (180, 181, 156), (180, 156, 154), (181, 182, 158), (181, 158, 156), (182, 183, 160), (182, 160, 158), (183, 184, 162), (183, 162, 160), (184, 185, 164), (184, 164, 162), (185, 186, 166), (185, 166, 164), (186, 187, 168), (186, 168, 166), (187, 188, 170), (187, 170, 168), (188, 189, 172), (188, 172, 170), (189, 174, 143), (189, 143, 172), (189, 188, 190), (189, 190, 191), (192, 193, 194), (194, 195, 196), (196, 191, 190), (190, 197, 198), (198, 199, 200), (200, 201, 202), (200, 202, 203), (192, 194, 196), (204, 192, 196), (198, 200, 203), (198, 203, 205), (206, 204, 196), (207, 206, 196), (190, 198, 205), (190, 205, 208), (207, 196, 190), (190, 208, 207), (209, 201, 200), (200, 210, 211), (211, 212, 213), (213, 214, 215), (215, 216, 194), (194, 193, 217), (194, 217, 218), (209, 200, 211), (219, 209, 211), (215, 194, 218), (215, 218, 220), (221, 219, 211), (222, 221, 211), (213, 215, 220), (213, 220, 223), (222, 211, 213), (213, 223, 222), (182, 181, 212), (182, 212, 211), (175, 174, 196), (175, 196, 195), (174, 189, 191), (174, 191, 196), (183, 182, 211), (183, 211, 210), (176, 175, 195), (176, 195, 194), (184, 183, 210), (184, 210, 200), (177, 176, 194), (177, 194, 216), (185, 184, 200), (185, 200, 199), (178, 177, 216), (178, 216, 215), (186, 185, 199), (186, 199, 198), (179, 178, 215), (179, 215, 214), (187, 186, 198), (187, 198, 197), (180, 179, 214), (180, 214, 213), (188, 187, 197), (188, 197, 190), (181, 180, 213), (181, 213, 212), (224, 173, 142), (142, 145, 147), (147, 149, 151), (151, 153, 155), (155, 157, 225), (155, 225, 226), (227, 224, 142), (228, 227, 142), (155, 226, 229), (155, 229, 230), (228, 142, 147), (231, 228, 147), (151, 155, 230), (151, 230, 232), (233, 231, 147), (151, 232, 233), (147, 151, 233), (234, 225, 157), (157, 159, 161), (161, 163, 165), (165, 167, 169), (169, 171, 173), (173, 224, 235), (173, 235, 236), (234, 157, 161), (237, 234, 161), (169, 173, 236), (169, 236, 238), (239, 237, 161), (240, 239, 161), (165, 169, 238), (165, 238, 241), (240, 161, 165), (165, 241, 240), (229, 226, 222), (229, 222, 223), (234, 221, 222), (222, 226, 225), (222, 225, 234), (221, 234, 237), (221, 237, 219), (237, 239, 209), (237, 209, 219), (209, 239, 240), (240, 202, 201), (240, 201, 209), (241, 203, 202), (241, 202, 240), (238, 205, 203), (238, 203, 241), (236, 208, 205), (236, 205, 238), (235, 207, 208), (235, 208, 236), (206, 207, 235), (224, 227, 206), (235, 224, 206), (228, 204, 206), (228, 206, 227), (231, 192, 204), (231, 204, 228), (231, 233, 217), (193, 192, 231), (217, 193, 231), (218, 217, 233), (218, 233, 232), (218, 232, 230), (218, 230, 220), (230, 229, 223), (230, 223, 220)])
me_motor_mount.materials.append(mat_material_002)
me_motor_mount.use_remesh_fix_poles = True
me_motor_mount.use_remesh_preserve_attributes = False
me_motor_mount.update()
me_cylinder = bpy.data.meshes.new('Cylinder')
me_cylinder.from_pydata([(0.0, 0.004, -0.0075), (0.0, 0.004, 0.0075), (0.001531, 0.003696, -0.0075), (0.001531, 0.003696, 0.0075), (0.002828, 0.002828, -0.0075), (0.002828, 0.002828, 0.0075), (0.003696, 0.001531, -0.0075), (0.003696, 0.001531, 0.0075), (0.004, -1.748e-10, -0.0075), (0.004, -1.748e-10, 0.0075), (0.003696, -0.001531, -0.0075), (0.003696, -0.001531, 0.0075), (0.002828, -0.002828, -0.0075), (0.002828, -0.002828, 0.0075), (0.001531, -0.003696, -0.0075), (0.001531, -0.003696, 0.0075), (-3.497e-10, -0.004, -0.0075), (-3.497e-10, -0.004, 0.0075), (-0.001531, -0.003696, -0.0075), (-0.001531, -0.003696, 0.0075), (-0.002828, -0.002828, -0.0075), (-0.002828, -0.002828, 0.0075), (-0.003696, -0.001531, -0.0075), (-0.003696, -0.001531, 0.0075), (-0.004, 4.77e-11, -0.0075), (-0.004, 4.77e-11, 0.0075), (-0.003696, 0.001531, -0.0075), (-0.003696, 0.001531, 0.0075), (-0.002828, 0.002828, -0.0075), (-0.002828, 0.002828, 0.0075), (-0.001531, 0.003696, -0.0075), (-0.001531, 0.003696, 0.0075)], [], [(0, 1, 3, 2), (2, 3, 5, 4), (4, 5, 7, 6), (6, 7, 9, 8), (8, 9, 11, 10), (10, 11, 13, 12), (12, 13, 15, 14), (14, 15, 17, 16), (16, 17, 19, 18), (18, 19, 21, 20), (20, 21, 23, 22), (22, 23, 25, 24), (24, 25, 27, 26), (26, 27, 29, 28), (3, 1, 31, 29, 27, 25, 23, 21, 19, 17, 15, 13, 11, 9, 7, 5), (28, 29, 31, 30), (30, 31, 1, 0), (0, 2, 4, 6, 8, 10, 12, 14, 16, 18, 20, 22, 24, 26, 28, 30)])
_uv = me_cylinder.uv_layers.new(name='UVMap')
_uv.uv.foreach_set('vector', [1.0, 0.5, 1.0, 1.0, 0.9375, 1.0, 0.9375, 0.5, 0.9375, 0.5, 0.9375, 1.0, 0.875, 1.0, 0.875, 0.5, 0.875, 0.5, 0.875, 1.0, 0.8125, 1.0, 0.8125, 0.5, 0.8125, 0.5, 0.8125, 1.0, 0.75, 1.0, 0.75, 0.5, 0.75, 0.5, 0.75, 1.0, 0.6875, 1.0, 0.6875, 0.5, 0.6875, 0.5, 0.6875, 1.0, 0.625, 1.0, 0.625, 0.5, 0.625, 0.5, 0.625, 1.0, 0.5625, 1.0, 0.5625, 0.5, 0.5625, 0.5, 0.5625, 1.0, 0.5, 1.0, 0.5, 0.5, 0.5, 0.5, 0.5, 1.0, 0.4375, 1.0, 0.4375, 0.5, 0.4375, 0.5, 0.4375, 1.0, 0.375, 1.0, 0.375, 0.5, 0.375, 0.5, 0.375, 1.0, 0.3125, 1.0, 0.3125, 0.5, 0.3125, 0.5, 0.3125, 1.0, 0.25, 1.0, 0.25, 0.5, 0.25, 0.5, 0.25, 1.0, 0.1875, 1.0, 0.1875, 0.5, 0.1875, 0.5, 0.1875, 1.0, 0.125, 1.0, 0.125, 0.5, 0.3418, 0.4717, 0.25, 0.49, 0.1582, 0.4717, 0.08029, 0.4197, 0.02827, 0.3418, 0.01, 0.25, 0.02827, 0.1582, 0.08029, 0.08029, 0.1582, 0.02827, 0.25, 0.01, 0.3418, 0.02827, 0.4197, 0.08029, 0.4717, 0.1582, 0.49, 0.25, 0.4717, 0.3418, 0.4197, 0.4197, 0.125, 0.5, 0.125, 1.0, 0.0625, 1.0, 0.0625, 0.5, 0.0625, 0.5, 0.0625, 1.0, 0.0, 1.0, 0.0, 0.5, 0.75, 0.49, 0.8418, 0.4717, 0.9197, 0.4197, 0.9717, 0.3418, 0.99, 0.25, 0.9717, 0.1582, 0.9197, 0.08029, 0.8418, 0.02827, 0.75, 0.01, 0.6582, 0.02827, 0.5803, 0.08029, 0.5283, 0.1582, 0.51, 0.25, 0.5283, 0.3418, 0.5803, 0.4197, 0.6582, 0.4717])
me_cylinder.materials.append(mat_metal)
me_cylinder.use_remesh_fix_poles = True
me_cylinder.use_remesh_preserve_attributes = False
me_cylinder.update()
me_cf_body_001 = bpy.data.meshes.new('cf_body.001')
me_cf_body_001.from_pydata([(0.01349, 0.003099, 0.001247), (0.002615, 0.0139, 0.001247), (0.002615, 0.0139, -0.001247), (0.01349, 0.003099, -0.001247), (0.02889, 0.0275, 0.001247), (0.02889, 0.0275, -0.001247), (0.02691, 0.02947, -0.001247), (0.02691, 0.02947, 0.001247), (0.01658, 0.01987, 0.001247), (0.01658, 0.01987, -0.001247), (0.01937, 0.01711, 0.001247), (0.01937, 0.01711, -0.001247), (0.01064, 0.01585, -0.001247), (0.01539, 0.01114, -0.001247), (0.01539, 0.01114, 0.001247), (0.01064, 0.01585, 0.001247), (-0.01349, 0.003099, 0.001247), (-0.01349, 0.003099, -0.001247), (-0.002615, 0.0139, -0.001247), (-0.002615, 0.0139, 0.001247), (-0.02889, 0.0275, 0.001247), (-0.02691, 0.02947, 0.001247), (-0.02691, 0.02947, -0.001247), (-0.02889, 0.0275, -0.001247), (-0.01658, 0.01987, 0.001247), (-0.01658, 0.01987, -0.001247), (-0.01937, 0.01711, 0.001247), (-0.01937, 0.01711, -0.001247), (-0.01064, 0.01585, -0.001247), (-0.01539, 0.01114, -0.001247), (-0.01539, 0.01114, 0.001247), (-0.01064, 0.01585, 0.001247), (0.01349, -0.003099, 0.001247), (0.01349, -0.003099, -0.001247), (0.002615, -0.0139, -0.001247), (0.002615, -0.0139, 0.001247), (0.02889, -0.0275, 0.001247), (0.02691, -0.02947, 0.001247), (0.02691, -0.02947, -0.001247), (0.02889, -0.0275, -0.001247), (0.01658, -0.01987, 0.001247), (0.01658, -0.01987, -0.001247), (0.01937, -0.01711, 0.001247), (0.01937, -0.01711, -0.001247), (0.01064, -0.01585, -0.001247), (0.01539, -0.01114, -0.001247), (0.01539, -0.01114, 0.001247), (0.01064, -0.01585, 0.001247), (-0.01349, -0.003099, 0.001247), (-0.002615, -0.0139, 0.001247), (-0.002615, -0.0139, -0.001247), (-0.01349, -0.003099, -0.001247), (-0.02889, -0.0275, 0.001247), (-0.02889, -0.0275, -0.001247), (-0.02691, -0.02947, -0.001247), (-0.02691, -0.02947, 0.001247), (-0.01658, -0.01987, 0.001247), (-0.01658, -0.01987, -0.001247), (-0.01937, -0.01711, 0.001247), (-0.01937, -0.01711, -0.001247), (-0.01064, -0.01585, -0.001247), (-0.01539, -0.01114, -0.001247), (-0.01539, -0.01114, 0.001247), (-0.01064, -0.01585, 0.001247), (-0.01551, 0.004768, 0.001247), (-0.01295, 0.006719, 0.001247), (-0.00802, 0.01028, 0.001247), (-0.003097, 0.01384, 0.001247), (-0.003097, 0.01384, -0.001247), (-0.01551, 0.004768, -0.001247), (0.006261, 0.01028, 0.001247), (0.006261, 0.01028, -0.001247), (0.002676, 0.01384, -0.001247), (0.002676, 0.01384, 0.001247), (0.01825, 0.001543, 0.001247), (0.01825, 4.657e-10, 0.001247), (0.01825, 4.657e-10, -0.001247), (0.01825, 0.001543, -0.001247), (-0.01551, 4.657e-10, 0.001247), (-0.01551, 4.657e-10, -0.001247), (-0.01551, 0.001327, 0.001247), (-0.01551, 0.001327, -0.001247), (0.01343, 0.003159, 0.001247), (0.01343, 0.003159, -0.001247), (0.009847, 0.006719, -0.001247), (0.009847, 0.006719, 0.001247), (-0.00802, -0.01028, 0.001247), (-0.01295, -0.006719, 0.001247), (-0.01551, -0.004768, 0.001247), (-0.01551, -0.004768, -0.001247), (-0.003097, -0.01384, -0.001247), (-0.003097, -0.01384, 0.001247), (0.006261, -0.01028, 0.001247), (0.002676, -0.01384, 0.001247), (0.002676, -0.01384, -0.001247), (0.006261, -0.01028, -0.001247), (0.01825, -0.001543, 0.001247), (0.01825, -0.001543, -0.001247), (-0.01551, -0.001327, 0.001247), (-0.01551, -0.001327, -0.001247), (0.01343, -0.003159, 0.001247), (0.009847, -0.006719, 0.001247), (0.009847, -0.006719, -0.001247), (0.01343, -0.003159, -0.001247), (-0.01, 0.01, 0.001311), (-0.01, 0.012, 0.001311), (-0.01, 0.012, 0.003311), (-0.01, 0.01, 0.003311), (0.01, 0.012, 0.001311), (0.01, 0.012, 0.003311), (0.01, 0.01, 0.001311), (0.01, 0.01, 0.003311), (-0.01, -0.01, 0.001311), (-0.01, -0.01, 0.003311), (-0.01, -0.012, 0.003311), (-0.01, -0.012, 0.001311), (0.01, -0.012, 0.003311), (0.01, -0.012, 0.001311), (0.01, -0.01, 0.003311), (0.01, -0.01, 0.001311), (-0.01551, 0.004768, 0.001247), (-0.01295, 0.006719, 0.001247), (-0.00802, 0.01028, 0.001247), (-0.01551, 0.004768, -0.001247), (0.006261, 0.01028, 0.001247), (0.006261, 0.01028, -0.001247), (0.01825, 0.001543, 0.001247), (0.01825, 0.0, 0.001247), (0.01825, 0.0, -0.001247), (0.01825, 0.001543, -0.001247), (-0.01551, 0.0, 0.001247), (-0.01551, 0.0, -0.001247), (-0.01551, 0.001327, 0.001247), (-0.01551, 0.001327, -0.001247), (0.01343, 0.003159, 0.001247), (0.01343, 0.003159, -0.001247), (0.009847, 0.006719, -0.001247), (0.009847, 0.006719, 0.001247), (-0.00802, -0.01028, 0.001247), (-0.01295, -0.006719, 0.001247), (-0.01551, -0.004768, 0.001247), (-0.01551, -0.004768, -0.001247), (-0.003097, -0.01384, -0.001247), (-0.003097, -0.01384, 0.001247), (0.006261, -0.01028, 0.001247), (0.002676, -0.01384, 0.001247), (0.002676, -0.01384, -0.001247), (0.006261, -0.01028, -0.001247), (0.01825, -0.001543, 0.001247), (0.01825, -0.001543, -0.001247), (-0.01551, -0.001327, 0.001247), (-0.01551, -0.001327, -0.001247), (0.01343, -0.003159, 0.001247), (0.009847, -0.006719, 0.001247), (0.009847, -0.006719, -0.001247), (0.01343, -0.003159, -0.001247), (-0.01, 0.01, 0.001311), (-0.01, 0.01, 0.003311), (-0.01, 0.012, 0.003311), (0.01, 0.012, 0.003311), (0.01, 0.01, 0.003311), (0.01, 0.01, 0.001311), (-0.01, -0.01, 0.001311), (-0.01, -0.012, 0.001311), (-0.01, -0.012, 0.003311), (-0.01, -0.01, 0.003311), (0.01, -0.012, 0.001311), (0.01, -0.012, 0.003311), (0.01, -0.01, 0.001311), (0.01, -0.01, 0.003311)], [], [(0, 1, 2), (0, 2, 3), (4, 5, 6), (4, 6, 7), (8, 7, 6), (8, 6, 9), (10, 4, 7), (10, 7, 8), (11, 5, 4), (11, 4, 10), (9, 6, 5), (9, 5, 11), (12, 9, 11), (12, 11, 13), (13, 11, 10), (13, 10, 14), (14, 10, 8), (14, 8, 15), (15, 8, 9), (15, 9, 12), (1, 15, 12), (1, 12, 2), (0, 14, 15), (0, 15, 1), (3, 13, 14), (3, 14, 0), (2, 12, 13), (2, 13, 3), (16, 17, 18), (16, 18, 19), (20, 21, 22), (20, 22, 23), (24, 25, 22), (24, 22, 21), (26, 24, 21), (26, 21, 20), (27, 26, 20), (27, 20, 23), (25, 27, 23), (25, 23, 22), (28, 29, 27), (28, 27, 25), (29, 30, 26), (29, 26, 27), (30, 31, 24), (30, 24, 26), (31, 28, 25), (31, 25, 24), (19, 18, 28), (19, 28, 31), (16, 19, 31), (16, 31, 30), (17, 16, 30), (17, 30, 29), (18, 17, 29), (18, 29, 28), (32, 33, 34), (32, 34, 35), (36, 37, 38), (36, 38, 39), (40, 41, 38), (40, 38, 37), (42, 40, 37), (42, 37, 36), (43, 42, 36), (43, 36, 39), (41, 43, 39), (41, 39, 38), (44, 45, 43), (44, 43, 41), (45, 46, 42), (45, 42, 43), (46, 47, 40), (46, 40, 42), (47, 44, 41), (47, 41, 40), (35, 34, 44), (35, 44, 47), (32, 35, 47), (32, 47, 46), (33, 32, 46), (33, 46, 45), (34, 33, 45), (34, 45, 44), (48, 49, 50), (48, 50, 51), (52, 53, 54), (52, 54, 55), (56, 55, 54), (56, 54, 57), (58, 52, 55), (58, 55, 56), (59, 53, 52), (59, 52, 58), (57, 54, 53), (57, 53, 59), (60, 57, 59), (60, 59, 61), (61, 59, 58), (61, 58, 62), (62, 58, 56), (62, 56, 63), (63, 56, 57), (63, 57, 60), (49, 63, 60), (49, 60, 50), (48, 62, 63), (48, 63, 49), (51, 61, 62), (51, 62, 48), (50, 60, 61), (50, 61, 51), (64, 65, 66), (66, 67, 68), (68, 69, 64), (66, 68, 64), (70, 71, 72), (70, 72, 73), (74, 75, 76), (74, 76, 77), (75, 78, 79), (75, 79, 76), (80, 78, 75), (80, 75, 74), (77, 76, 79), (77, 79, 81), (82, 83, 84), (82, 84, 85), (64, 82, 85), (64, 85, 65), (65, 85, 70), (65, 70, 66), (80, 64, 69), (80, 69, 81), (78, 80, 81), (78, 81, 79), (83, 77, 81), (83, 81, 69), (64, 80, 74), (64, 74, 82), (82, 74, 77), (82, 77, 83), (84, 83, 69), (69, 68, 72), (71, 84, 69), (69, 72, 71), (66, 70, 73), (66, 73, 67), (67, 73, 72), (67, 72, 68), (85, 84, 71), (85, 71, 70), (86, 87, 88), (88, 89, 90), (90, 91, 86), (88, 90, 86), (92, 93, 94), (92, 94, 95), (96, 97, 76), (96, 76, 75), (98, 96, 75), (98, 75, 78), (97, 99, 79), (97, 79, 76), (100, 101, 102), (100, 102, 103), (88, 87, 101), (88, 101, 100), (87, 86, 92), (87, 92, 101), (98, 99, 89), (98, 89, 88), (78, 79, 99), (78, 99, 98), (103, 89, 99), (103, 99, 97), (88, 100, 96), (88, 96, 98), (100, 103, 97), (100, 97, 96), (89, 103, 102), (95, 94, 90), (89, 102, 95), (95, 90, 89), (86, 91, 93), (86, 93, 92), (91, 90, 94), (91, 94, 93), (101, 92, 95), (101, 95, 102), (104, 105, 106), (104, 106, 107), (105, 108, 109), (105, 109, 106), (108, 110, 111), (108, 111, 109), (110, 104, 107), (110, 107, 111), (105, 104, 110), (105, 110, 108), (109, 111, 107), (109, 107, 106), (112, 113, 114), (112, 114, 115), (115, 114, 116), (115, 116, 117), (117, 116, 118), (117, 118, 119), (119, 118, 113), (119, 113, 112), (115, 117, 119), (115, 119, 112), (116, 114, 113), (116, 113, 118), (120, 121, 122), (122, 67, 68), (68, 123, 120), (122, 68, 120), (124, 125, 72), (124, 72, 73), (126, 127, 128), (126, 128, 129), (127, 130, 131), (127, 131, 128), (132, 130, 127), (132, 127, 126), (129, 128, 131), (129, 131, 133), (134, 135, 136), (134, 136, 137), (120, 134, 137), (120, 137, 121), (121, 137, 124), (121, 124, 122), (132, 120, 123), (132, 123, 133), (130, 132, 133), (130, 133, 131), (135, 129, 133), (135, 133, 123), (120, 132, 126), (120, 126, 134), (134, 126, 129), (134, 129, 135), (136, 135, 123), (123, 68, 72), (125, 136, 123), (123, 72, 125), (122, 124, 73), (122, 73, 67), (137, 136, 125), (137, 125, 124), (138, 139, 140), (140, 141, 142), (142, 143, 138), (140, 142, 138), (144, 145, 146), (144, 146, 147), (148, 149, 128), (148, 128, 127), (150, 148, 127), (150, 127, 130), (149, 151, 131), (149, 131, 128), (152, 153, 154), (152, 154, 155), (140, 139, 153), (140, 153, 152), (139, 138, 144), (139, 144, 153), (150, 151, 141), (150, 141, 140), (130, 131, 151), (130, 151, 150), (155, 141, 151), (155, 151, 149), (140, 152, 148), (140, 148, 150), (152, 155, 149), (152, 149, 148), (141, 155, 154), (147, 146, 142), (141, 154, 147), (147, 142, 141), (138, 143, 145), (138, 145, 144), (143, 142, 146), (143, 146, 145), (153, 144, 147), (153, 147, 154), (156, 157, 158), (156, 158, 105), (105, 158, 159), (105, 159, 108), (108, 159, 160), (108, 160, 161), (161, 160, 157), (161, 157, 156), (105, 108, 161), (105, 161, 156), (159, 158, 157), (159, 157, 160), (162, 163, 164), (162, 164, 165), (163, 166, 167), (163, 167, 164), (166, 168, 169), (166, 169, 167), (168, 162, 165), (168, 165, 169), (163, 162, 168), (163, 168, 166), (167, 169, 165), (167, 165, 164)])
me_cf_body_001.materials.append(mat_pcb)
me_cf_body_001.use_remesh_fix_poles = True
me_cf_body_001.use_remesh_preserve_attributes = False
me_cf_body_001.update()
me_battery = bpy.data.meshes.new('battery')
me_battery.from_pydata([(0.01092, -0.009, -0.00156), (0.01092, -0.009, 0.00156), (-0.01092, -0.009, 0.00156), (-0.01092, -0.009, -0.00156), (0.014, 0.00702, -0.00156), (0.014, 0.00702, 0.00156), (0.014, -0.00702, 0.00156), (0.014, -0.00702, -0.00156), (0.01092, 0.00702, 0.002), (-0.01092, 0.00702, 0.002), (-0.01092, -0.00702, 0.002), (0.01092, -0.00702, 0.002), (-0.014, -0.00702, -0.00156), (-0.014, -0.00702, 0.00156), (-0.014, 0.00702, 0.00156), (-0.014, 0.00702, -0.00156), (-0.01092, 0.009, -0.00156), (-0.01092, 0.009, 0.00156), (0.01092, 0.009, 0.00156), (0.01092, 0.009, -0.00156), (-0.01092, -0.00702, -0.002), (-0.01092, 0.00702, -0.002), (0.01092, -0.00702, -0.002), (0.01092, 0.00702, -0.002)], [], [(0, 1, 2), (0, 2, 3), (4, 5, 6), (4, 6, 7), (8, 9, 10), (8, 10, 11), (12, 13, 14), (12, 14, 15), (16, 17, 18), (16, 18, 19), (20, 3, 12), (2, 10, 13), (21, 15, 16), (9, 17, 14), (22, 7, 0), (11, 1, 6), (23, 19, 4), (8, 5, 18), (21, 20, 12), (21, 12, 15), (3, 2, 13), (3, 13, 12), (10, 9, 14), (10, 14, 13), (17, 16, 15), (17, 15, 14), (23, 21, 16), (23, 16, 19), (9, 8, 18), (9, 18, 17), (5, 4, 19), (5, 19, 18), (22, 23, 4), (22, 4, 7), (8, 11, 6), (8, 6, 5), (1, 0, 7), (1, 7, 6), (20, 22, 0), (20, 0, 3), (11, 10, 2), (11, 2, 1), (21, 23, 22), (21, 22, 20)])
me_battery.materials.append(mat_material_001)
me_battery.use_remesh_fix_poles = True
me_battery.use_remesh_preserve_attributes = False
me_battery.update()
me_pin_headers_001 = bpy.data.meshes.new('pin_headers.001')
me_pin_headers_001.from_pydata([(-0.008816, 0.00025, 0.01446), (-0.009316, 0.00025, 0.01446), (-0.009316, -0.00025, 0.01446), (-0.008816, -0.00025, 0.01446), (-0.008816, -0.00025, -0.003543), (-0.009316, -0.00025, -0.003543), (-0.009316, 0.00025, -0.003543), (-0.008816, 0.00025, -0.003543), (-0.006816, 0.00025, 0.01446), (-0.007316, 0.00025, 0.01446), (-0.007316, -0.00025, 0.01446), (-0.006816, -0.00025, 0.01446), (-0.006816, -0.00025, -0.003543), (-0.007316, -0.00025, -0.003543), (-0.007316, 0.00025, -0.003543), (-0.006816, 0.00025, -0.003543), (-0.004816, 0.00025, 0.01446), (-0.005316, 0.00025, 0.01446), (-0.005316, -0.00025, 0.01446), (-0.004816, -0.00025, 0.01446), (-0.004816, -0.00025, -0.003543), (-0.005316, -0.00025, -0.003543), (-0.005316, 0.00025, -0.003543), (-0.004816, 0.00025, -0.003543), (-0.002816, 0.00025, 0.01446), (-0.003316, 0.00025, 0.01446), (-0.003316, -0.00025, 0.01446), (-0.002816, -0.00025, 0.01446), (-0.002816, -0.00025, -0.003543), (-0.003316, -0.00025, -0.003543), (-0.003316, 0.00025, -0.003543), (-0.002816, 0.00025, -0.003543), (-0.0008164, 0.00025, 0.01446), (-0.001316, 0.00025, 0.01446), (-0.001316, -0.00025, 0.01446), (-0.0008164, -0.00025, 0.01446), (-0.0008164, -0.00025, -0.003543), (-0.001316, -0.00025, -0.003543), (-0.001316, 0.00025, -0.003543), (-0.0008164, 0.00025, -0.003543), (0.001184, 0.00025, 0.01446), (0.0006836, 0.00025, 0.01446), (0.0006836, -0.00025, 0.01446), (0.001184, -0.00025, 0.01446), (0.001184, -0.00025, -0.003543), (0.0006836, -0.00025, -0.003543), (0.0006836, 0.00025, -0.003543), (0.001184, 0.00025, -0.003543), (0.003184, 0.00025, 0.01446), (0.002684, 0.00025, 0.01446), (0.002684, -0.00025, 0.01446), (0.003184, -0.00025, 0.01446), (0.003184, -0.00025, -0.003543), (0.002684, -0.00025, -0.003543), (0.002684, 0.00025, -0.003543), (0.003184, 0.00025, -0.003543), (0.005184, 0.00025, 0.01446), (0.004684, 0.00025, 0.01446), (0.004684, -0.00025, 0.01446), (0.005184, -0.00025, 0.01446), (0.005184, -0.00025, -0.003543), (0.004684, -0.00025, -0.003543), (0.004684, 0.00025, -0.003543), (0.005184, 0.00025, -0.003543), (0.007184, 0.00025, 0.01446), (0.006684, 0.00025, 0.01446), (0.006684, -0.00025, 0.01446), (0.007184, -0.00025, 0.01446), (0.007184, -0.00025, -0.003543), (0.006684, -0.00025, -0.003543), (0.006684, 0.00025, -0.003543), (0.007184, 0.00025, -0.003543), (0.009184, 0.00025, 0.01446), (0.008684, 0.00025, 0.01446), (0.008684, -0.00025, 0.01446), (0.009184, -0.00025, 0.01446), (0.009184, -0.00025, -0.003543), (0.008684, -0.00025, -0.003543), (0.008684, 0.00025, -0.003543), (0.009184, 0.00025, -0.003543), (-0.01, -0.001, -0.001), (-0.01, -0.001, 0.001), (-0.01, 0.001, 0.001), (-0.01, 0.001, -0.001), (0.01, 0.001, 0.001), (0.01, 0.001, -0.001), (0.01, -0.001, 0.001), (0.01, -0.001, -0.001)], [], [(0, 1, 2), (0, 2, 3), (4, 3, 2), (4, 2, 5), (5, 2, 1), (5, 1, 6), (6, 7, 4), (6, 4, 5), (7, 0, 3), (7, 3, 4), (6, 1, 0), (6, 0, 7), (8, 9, 10), (8, 10, 11), (12, 11, 10), (12, 10, 13), (13, 10, 9), (13, 9, 14), (14, 15, 12), (14, 12, 13), (15, 8, 11), (15, 11, 12), (14, 9, 8), (14, 8, 15), (16, 17, 18), (16, 18, 19), (20, 19, 18), (20, 18, 21), (21, 18, 17), (21, 17, 22), (22, 23, 20), (22, 20, 21), (23, 16, 19), (23, 19, 20), (22, 17, 16), (22, 16, 23), (24, 25, 26), (24, 26, 27), (28, 27, 26), (28, 26, 29), (29, 26, 25), (29, 25, 30), (30, 31, 28), (30, 28, 29), (31, 24, 27), (31, 27, 28), (30, 25, 24), (30, 24, 31), (32, 33, 34), (32, 34, 35), (36, 35, 34), (36, 34, 37), (37, 34, 33), (37, 33, 38), (38, 39, 36), (38, 36, 37), (39, 32, 35), (39, 35, 36), (38, 33, 32), (38, 32, 39), (40, 41, 42), (40, 42, 43), (44, 43, 42), (44, 42, 45), (45, 42, 41), (45, 41, 46), (46, 47, 44), (46, 44, 45), (47, 40, 43), (47, 43, 44), (46, 41, 40), (46, 40, 47), (48, 49, 50), (48, 50, 51), (52, 51, 50), (52, 50, 53), (53, 50, 49), (53, 49, 54), (54, 55, 52), (54, 52, 53), (55, 48, 51), (55, 51, 52), (54, 49, 48), (54, 48, 55), (56, 57, 58), (56, 58, 59), (60, 59, 58), (60, 58, 61), (61, 58, 57), (61, 57, 62), (62, 63, 60), (62, 60, 61), (63, 56, 59), (63, 59, 60), (62, 57, 56), (62, 56, 63), (64, 65, 66), (64, 66, 67), (68, 67, 66), (68, 66, 69), (69, 66, 65), (69, 65, 70), (70, 71, 68), (70, 68, 69), (71, 64, 67), (71, 67, 68), (70, 65, 64), (70, 64, 71), (72, 73, 74), (72, 74, 75), (76, 75, 74), (76, 74, 77), (77, 74, 73), (77, 73, 78), (78, 79, 76), (78, 76, 77), (79, 72, 75), (79, 75, 76), (78, 73, 72), (78, 72, 79), (80, 81, 82), (80, 82, 83), (83, 82, 84), (83, 84, 85), (85, 84, 86), (85, 86, 87), (87, 86, 81), (87, 81, 80), (83, 85, 87), (83, 87, 80), (84, 82, 81), (84, 81, 86)])
me_pin_headers_001.materials.append(mat_metal)
me_pin_headers_001.use_remesh_fix_poles = True
me_pin_headers_001.use_remesh_preserve_attributes = False
me_pin_headers_001.update()

# ---- objects
ob_plane = bpy.data.objects.new('Plane', me_plane)
ob_camera = bpy.data.objects.new('Camera', cam_camera)
ob_light = bpy.data.objects.new('Light', light_light)
ob_battery_holder = bpy.data.objects.new('battery_holder', me_battery_holder)
ob_cw_prop = bpy.data.objects.new('cw_prop', me_cw_prop)
ob_motor_mount = bpy.data.objects.new('motor_mount', me_motor_mount)
ob_cylinder = bpy.data.objects.new('Cylinder', me_cylinder)
ob_empty = bpy.data.objects.new('Empty', None)
ob_cf_body_001 = bpy.data.objects.new('cf_body.001', me_cf_body_001)
ob_battery = bpy.data.objects.new('battery', me_battery)
ob_pin_headers = bpy.data.objects.new('pin_headers', me_pin_headers_001)

# ---- transforms, parenting, visibility, modifiers, constraints
ob_plane.location = (0.0, 0.0, 0.0)
ob_camera.location = (0.1767, 0.1652, 0.2039)
ob_camera.rotation_euler = (0.8983, -3.103e-07, 2.322)
ob_camera.scale = (1.0, 1.0, 1.0)
ob_camera.lock_rotations_4d = False
ob_camera.empty_display_type = 'ARROWS'
ob_camera.color = (0.0, 0.0, 0.0, 0.0)
ob_camera.display_type = 'WIRE'
ob_camera.lineart.crease_threshold = 0.0
ob_light.location = (4.076, 1.005, 5.904)
ob_light.rotation_euler = (0.6503, 0.05522, 1.866)
ob_light.lock_rotations_4d = False
ob_light.empty_display_type = 'ARROWS'
ob_light.color = (0.0, 0.0, 0.0, 0.0)
ob_light.lineart.crease_threshold = 0.0
ob_battery_holder.location = (0.0, 0.0, 0.02457)
ob_cw_prop.location = (0.031, 0.031, 0.02195)
ob_cw_prop.rotation_euler = (0.0, -0.0, -0.8067)
_m = ob_cw_prop.modifiers.new('Mirror', 'MIRROR')
_m.use_axis = (True, True, False)
_m.mirror_object = ob_empty
ob_motor_mount.location = (0.031, 0.031, 0.01414)
ob_motor_mount.rotation_euler = (0.0, 0.0, -0.7854)
_m = ob_motor_mount.modifiers.new('Mirror', 'MIRROR')
_m.use_axis = (True, True, False)
_m.mirror_object = ob_empty
ob_cylinder.location = (0.031, 0.031, 0.01431)
ob_cylinder.scale = (0.7054, 0.7054, 0.7054)
_m = ob_cylinder.modifiers.new('Mirror', 'MIRROR')
_m.use_axis = (True, True, False)
_m.mirror_object = ob_empty
ob_empty.location = (0.0, 0.0, 0.0)
ob_cf_body_001.location = (0.0, 0.0, 0.01599)
ob_battery.location = (0.0, 0.0, 0.02093)
ob_battery.scale = (1.0, 1.0, 1.23)
ob_pin_headers.location = (0.0, 0.011, 0.01378)
_m = ob_pin_headers.modifiers.new('Mirror', 'MIRROR')
_m.use_axis = (False, True, False)
_m.mirror_object = ob_empty

# ---- collection membership
scene.collection.objects.link(ob_plane)
scene.collection.objects.link(ob_camera)
scene.collection.objects.link(ob_light)
scene.collection.objects.link(ob_battery_holder)
col_collection.objects.link(ob_cw_prop)
col_collection.objects.link(ob_motor_mount)
col_collection.objects.link(ob_cylinder)
col_collection.objects.link(ob_empty)
col_collection.objects.link(ob_cf_body_001)
col_collection.objects.link(ob_battery)
col_collection.objects.link(ob_pin_headers)

# ---- scene / render settings (as saved in the file)
scene.camera = ob_camera
scene.frame_start = 1; scene.frame_end = 250; scene.frame_set(1)
scene.render.engine = 'CYCLES'
scene.cycles.sampling_pattern = 'TABULATED_SOBOL'
scene.cycles.use_light_tree = False
scene.view_settings.view_transform = 'Filmic'
bpy.context.view_layer.update()
